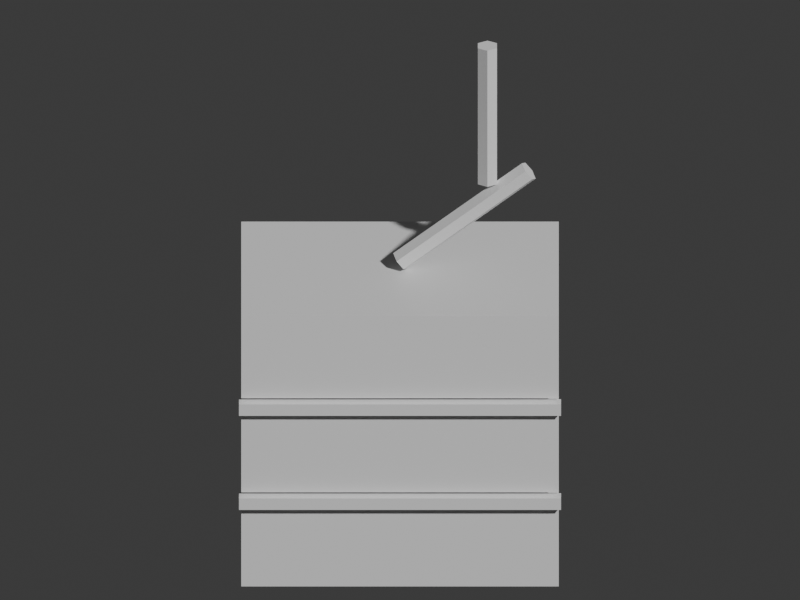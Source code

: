 # Source: writing_inro.blend  (saved by Blender 5.2.45; exported with 4.5.12 LTS)
import bpy
from mathutils import Matrix  # noqa: F401  (used for matrix-valued properties, if any)

bpy.ops.wm.read_factory_settings(use_empty=True)
scene = bpy.context.scene
scene.name = 'Scene'

# ---- collections
col_collection = bpy.data.collections.new('Collection'); scene.collection.children.link(col_collection)

# ---- materials (node trees are filled in below, after node groups)
mat_indigo = bpy.data.materials.new('indigo')
mat_indigo.diffuse_color = (0.13, 0.22, 0.38, 1.0)
mat_gold = bpy.data.materials.new('gold')
mat_gold.diffuse_color = (0.88, 0.67, 0.22, 1.0)
mat_red = bpy.data.materials.new('red')
mat_red.diffuse_color = (0.78, 0.16, 0.13, 1.0)

# ---- material node trees
mat_indigo.use_nodes = True; mat_indigo.node_tree.nodes.clear()
_N = mat_indigo.node_tree.nodes; _L = mat_indigo.node_tree.links
n0 = _N.new('ShaderNodeBsdfPrincipled'); n0.name = 'Principled BSDF'; n0.location = (-200, 100)
n0.inputs[10].default_value = 0.005
n1 = _N.new('ShaderNodeOutputMaterial'); n1.name = 'Material Output'; n1.location = (200, 100)
_L.new(n0.outputs[0], n1.inputs[0])
n1.is_active_output = True
mat_gold.use_nodes = True; mat_gold.node_tree.nodes.clear()
_N = mat_gold.node_tree.nodes; _L = mat_gold.node_tree.links
n0 = _N.new('ShaderNodeBsdfPrincipled'); n0.name = 'Principled BSDF'; n0.location = (-200, 100)
n0.inputs[10].default_value = 0.005
n1 = _N.new('ShaderNodeOutputMaterial'); n1.name = 'Material Output'; n1.location = (200, 100)
_L.new(n0.outputs[0], n1.inputs[0])
n1.is_active_output = True
mat_red.use_nodes = True; mat_red.node_tree.nodes.clear()
_N = mat_red.node_tree.nodes; _L = mat_red.node_tree.links
n0 = _N.new('ShaderNodeBsdfPrincipled'); n0.name = 'Principled BSDF'; n0.location = (-200, 100)
n0.inputs[10].default_value = 0.005
n1 = _N.new('ShaderNodeOutputMaterial'); n1.name = 'Material Output'; n1.location = (200, 100)
_L.new(n0.outputs[0], n1.inputs[0])
n1.is_active_output = True

# ---- world
world_world = bpy.data.worlds.new('World'); scene.world = world_world
world_world.use_nodes = True; world_world.node_tree.nodes.clear()
_N = world_world.node_tree.nodes; _L = world_world.node_tree.links
n0 = _N.new('ShaderNodeOutputWorld'); n0.name = 'World Output'; n0.location = (200, 100)
n1 = _N.new('ShaderNodeBackground'); n1.name = 'Background'; n1.location = (-200, 100)
n1.inputs[0].default_value = (0.05088, 0.05088, 0.05088, 1.0)
_L.new(n1.outputs[0], n0.inputs[0])
n0.is_active_output = True
world_world.color = (0.05088, 0.05088, 0.05088)
world_world.sun_shadow_jitter_overblur = 0.0

# ---- cameras
cam_camera = bpy.data.cameras.new('Camera')
cam_camera.type = 'ORTHO'
cam_camera.ortho_scale = 2.45

# ---- meshes
me_cube = bpy.data.meshes.new('Cube')
me_cube.from_pydata([(-0.345, -0.225, -0.1), (-0.345, -0.225, 0.1), (-0.345, 0.225, -0.1), (-0.345, 0.225, 0.1), (0.345, -0.225, -0.1), (0.345, -0.225, 0.1), (0.345, 0.225, -0.1), (0.345, 0.225, 0.1)], [], [(0, 1, 3, 2), (2, 3, 7, 6), (6, 7, 5, 4), (4, 5, 1, 0), (2, 6, 4, 0), (7, 3, 1, 5)])
_uv = me_cube.uv_layers.new(name='UVMap')
_uv.uv.foreach_set('vector', [0.375, 0.0, 0.625, 0.0, 0.625, 0.25, 0.375, 0.25, 0.375, 0.25, 0.625, 0.25, 0.625, 0.5, 0.375, 0.5, 0.375, 0.5, 0.625, 0.5, 0.625, 0.75, 0.375, 0.75, 0.375, 0.75, 0.625, 0.75, 0.625, 1.0, 0.375, 1.0, 0.125, 0.5, 0.375, 0.5, 0.375, 0.75, 0.125, 0.75, 0.625, 0.5, 0.875, 0.5, 0.875, 0.75, 0.625, 0.75])
me_cube.materials.append(mat_indigo)
me_cube.update()
me_cube_001 = bpy.data.meshes.new('Cube.001')
me_cube_001.from_pydata([(-0.345, -0.225, -0.1), (-0.345, -0.225, 0.1), (-0.345, 0.225, -0.1), (-0.345, 0.225, 0.1), (0.345, -0.225, -0.1), (0.345, -0.225, 0.1), (0.345, 0.225, -0.1), (0.345, 0.225, 0.1)], [], [(0, 1, 3, 2), (2, 3, 7, 6), (6, 7, 5, 4), (4, 5, 1, 0), (2, 6, 4, 0), (7, 3, 1, 5)])
_uv = me_cube_001.uv_layers.new(name='UVMap')
_uv.uv.foreach_set('vector', [0.375, 0.0, 0.625, 0.0, 0.625, 0.25, 0.375, 0.25, 0.375, 0.25, 0.625, 0.25, 0.625, 0.5, 0.375, 0.5, 0.375, 0.5, 0.625, 0.5, 0.625, 0.75, 0.375, 0.75, 0.375, 0.75, 0.625, 0.75, 0.625, 1.0, 0.375, 1.0, 0.125, 0.5, 0.375, 0.5, 0.375, 0.75, 0.125, 0.75, 0.625, 0.5, 0.875, 0.5, 0.875, 0.75, 0.625, 0.75])
me_cube_001.materials.append(mat_indigo)
me_cube_001.update()
me_cube_002 = bpy.data.meshes.new('Cube.002')
me_cube_002.from_pydata([(-0.345, -0.225, -0.1), (-0.345, -0.225, 0.1), (-0.345, 0.225, -0.1), (-0.345, 0.225, 0.1), (0.345, -0.225, -0.1), (0.345, -0.225, 0.1), (0.345, 0.225, -0.1), (0.345, 0.225, 0.1)], [], [(0, 1, 3, 2), (2, 3, 7, 6), (6, 7, 5, 4), (4, 5, 1, 0), (2, 6, 4, 0), (7, 3, 1, 5)])
_uv = me_cube_002.uv_layers.new(name='UVMap')
_uv.uv.foreach_set('vector', [0.375, 0.0, 0.625, 0.0, 0.625, 0.25, 0.375, 0.25, 0.375, 0.25, 0.625, 0.25, 0.625, 0.5, 0.375, 0.5, 0.375, 0.5, 0.625, 0.5, 0.625, 0.75, 0.375, 0.75, 0.375, 0.75, 0.625, 0.75, 0.625, 1.0, 0.375, 1.0, 0.125, 0.5, 0.375, 0.5, 0.375, 0.75, 0.125, 0.75, 0.625, 0.5, 0.875, 0.5, 0.875, 0.75, 0.625, 0.75])
me_cube_002.materials.append(mat_indigo)
me_cube_002.update()
me_cube_003 = bpy.data.meshes.new('Cube.003')
me_cube_003.from_pydata([(-0.35, -0.0125, -0.014), (-0.35, -0.0125, 0.014), (-0.35, 0.0125, -0.014), (-0.35, 0.0125, 0.014), (0.35, -0.0125, -0.014), (0.35, -0.0125, 0.014), (0.35, 0.0125, -0.014), (0.35, 0.0125, 0.014)], [], [(0, 1, 3, 2), (2, 3, 7, 6), (6, 7, 5, 4), (4, 5, 1, 0), (2, 6, 4, 0), (7, 3, 1, 5)])
_uv = me_cube_003.uv_layers.new(name='UVMap')
_uv.uv.foreach_set('vector', [0.375, 0.0, 0.625, 0.0, 0.625, 0.25, 0.375, 0.25, 0.375, 0.25, 0.625, 0.25, 0.625, 0.5, 0.375, 0.5, 0.375, 0.5, 0.625, 0.5, 0.625, 0.75, 0.375, 0.75, 0.375, 0.75, 0.625, 0.75, 0.625, 1.0, 0.375, 1.0, 0.125, 0.5, 0.375, 0.5, 0.375, 0.75, 0.125, 0.75, 0.625, 0.5, 0.875, 0.5, 0.875, 0.75, 0.625, 0.75])
me_cube_003.materials.append(mat_gold)
me_cube_003.update()
me_cube_004 = bpy.data.meshes.new('Cube.004')
me_cube_004.from_pydata([(-0.35, -0.0125, -0.014), (-0.35, -0.0125, 0.014), (-0.35, 0.0125, -0.014), (-0.35, 0.0125, 0.014), (0.35, -0.0125, -0.014), (0.35, -0.0125, 0.014), (0.35, 0.0125, -0.014), (0.35, 0.0125, 0.014)], [], [(0, 1, 3, 2), (2, 3, 7, 6), (6, 7, 5, 4), (4, 5, 1, 0), (2, 6, 4, 0), (7, 3, 1, 5)])
_uv = me_cube_004.uv_layers.new(name='UVMap')
_uv.uv.foreach_set('vector', [0.375, 0.0, 0.625, 0.0, 0.625, 0.25, 0.375, 0.25, 0.375, 0.25, 0.625, 0.25, 0.625, 0.5, 0.375, 0.5, 0.375, 0.5, 0.625, 0.5, 0.625, 0.75, 0.375, 0.75, 0.375, 0.75, 0.625, 0.75, 0.625, 1.0, 0.375, 1.0, 0.125, 0.5, 0.375, 0.5, 0.375, 0.75, 0.125, 0.75, 0.625, 0.5, 0.875, 0.5, 0.875, 0.75, 0.625, 0.75])
me_cube_004.materials.append(mat_gold)
me_cube_004.update()
me_cylinder = bpy.data.meshes.new('Cylinder')
me_cylinder.from_pydata([(0.0, 0.024, -0.178), (0.0, 0.024, 0.178), (0.02078, 0.012, -0.178), (0.02078, 0.012, 0.178), (0.02078, -0.012, -0.178), (0.02078, -0.012, 0.178), (0.0, -0.024, -0.178), (0.0, -0.024, 0.178), (-0.02078, -0.012, -0.178), (-0.02078, -0.012, 0.178), (-0.02078, 0.012, -0.178), (-0.02078, 0.012, 0.178)], [], [(0, 1, 3, 2), (2, 3, 5, 4), (4, 5, 7, 6), (6, 7, 9, 8), (3, 1, 11, 9, 7, 5), (8, 9, 11, 10), (10, 11, 1, 0), (0, 2, 4, 6, 8, 10)])
_uv = me_cylinder.uv_layers.new(name='UVMap')
_uv.uv.foreach_set('vector', [1.0, 0.5, 1.0, 1.0, 0.8333, 1.0, 0.8333, 0.5, 0.8333, 0.5, 0.8333, 1.0, 0.6667, 1.0, 0.6667, 0.5, 0.6667, 0.5, 0.6667, 1.0, 0.5, 1.0, 0.5, 0.5, 0.5, 0.5, 0.5, 1.0, 0.3333, 1.0, 0.3333, 0.5, 0.4578, 0.37, 0.25, 0.49, 0.04215, 0.37, 0.04215, 0.13, 0.25, 0.01, 0.4578, 0.13, 0.3333, 0.5, 0.3333, 1.0, 0.1667, 1.0, 0.1667, 0.5, 0.1667, 0.5, 0.1667, 1.0, -8.941e-08, 1.0, -8.941e-08, 0.5, 0.75, 0.49, 0.9578, 0.37, 0.9578, 0.13, 0.75, 0.01, 0.5422, 0.13, 0.5422, 0.37])
me_cylinder.materials.append(mat_red)
me_cylinder.update()
me_cylinder_001 = bpy.data.meshes.new('Cylinder.001')
me_cylinder_001.from_pydata([(0.0, 0.024, -0.1664), (0.0, 0.024, 0.1664), (0.02078, 0.012, -0.1664), (0.02078, 0.012, 0.1664), (0.02078, -0.012, -0.1664), (0.02078, -0.012, 0.1664), (0.0, -0.024, -0.1664), (0.0, -0.024, 0.1664), (-0.02078, -0.012, -0.1664), (-0.02078, -0.012, 0.1664), (-0.02078, 0.012, -0.1664), (-0.02078, 0.012, 0.1664)], [], [(0, 1, 3, 2), (2, 3, 5, 4), (4, 5, 7, 6), (6, 7, 9, 8), (3, 1, 11, 9, 7, 5), (8, 9, 11, 10), (10, 11, 1, 0), (0, 2, 4, 6, 8, 10)])
_uv = me_cylinder_001.uv_layers.new(name='UVMap')
_uv.uv.foreach_set('vector', [1.0, 0.5, 1.0, 1.0, 0.8333, 1.0, 0.8333, 0.5, 0.8333, 0.5, 0.8333, 1.0, 0.6667, 1.0, 0.6667, 0.5, 0.6667, 0.5, 0.6667, 1.0, 0.5, 1.0, 0.5, 0.5, 0.5, 0.5, 0.5, 1.0, 0.3333, 1.0, 0.3333, 0.5, 0.4578, 0.37, 0.25, 0.49, 0.04215, 0.37, 0.04215, 0.13, 0.25, 0.01, 0.4578, 0.13, 0.3333, 0.5, 0.3333, 1.0, 0.1667, 1.0, 0.1667, 0.5, 0.1667, 0.5, 0.1667, 1.0, -8.941e-08, 1.0, -8.941e-08, 0.5, 0.75, 0.49, 0.9578, 0.37, 0.9578, 0.13, 0.75, 0.01, 0.5422, 0.13, 0.5422, 0.37])
me_cylinder_001.materials.append(mat_red)
me_cylinder_001.update()

# ---- objects
ob_inro_lacquer_compartment = bpy.data.objects.new('Inro lacquer compartment', me_cube)
ob_inro_lacquer_compartment_001 = bpy.data.objects.new('Inro lacquer compartment.001', me_cube_001)
ob_inro_lacquer_compartment_002 = bpy.data.objects.new('Inro lacquer compartment.002', me_cube_002)
ob_fine_makie_band = bpy.data.objects.new('Fine makie band', me_cube_003)
ob_fine_makie_band_001 = bpy.data.objects.new('Fine makie band.001', me_cube_004)
ob_inro_silk_cord0 = bpy.data.objects.new('Inro silk cord0', me_cylinder)
ob_inro_silk_cord1 = bpy.data.objects.new('Inro silk cord1', me_cylinder_001)
ob_turntable_camera = bpy.data.objects.new('Turntable_Camera', cam_camera)

# ---- transforms, parenting, visibility, modifiers, constraints
ob_inro_lacquer_compartment.location = (0.0, 0.01233, 0.1409)
ob_inro_lacquer_compartment.scale = (1.409, 1.409, 1.409)
ob_inro_lacquer_compartment_001.location = (0.0, 0.01233, 0.465)
ob_inro_lacquer_compartment_001.scale = (1.409, 1.409, 1.409)
ob_inro_lacquer_compartment_002.location = (0.0, 0.01233, 0.7891)
ob_inro_lacquer_compartment_002.scale = (1.409, 1.409, 1.409)
ob_fine_makie_band.location = (0.0, -0.3118, 0.2959)
ob_fine_makie_band.scale = (1.409, 1.409, 1.409)
ob_fine_makie_band_001.location = (0.0, -0.3118, 0.62)
ob_fine_makie_band_001.scale = (1.409, 1.409, 1.409)
ob_inro_silk_cord0.location = (0.1973, 0.01233, 1.113)
ob_inro_silk_cord0.rotation_euler = (0.9048, -1.148e-07, 1.571)
ob_inro_silk_cord0.scale = (1.409, 1.409, 1.409)
ob_inro_silk_cord1.location = (0.2677, 0.01233, 1.465)
ob_inro_silk_cord1.scale = (1.409, 1.409, 1.409)
ob_turntable_camera.location = (2.817e-16, -4.6, 3.2)
ob_turntable_camera.rotation_euler = (1.095, 3.154e-24, 6.123e-17)

# ---- collection membership
col_collection.objects.link(ob_inro_lacquer_compartment)
col_collection.objects.link(ob_inro_lacquer_compartment_001)
col_collection.objects.link(ob_inro_lacquer_compartment_002)
col_collection.objects.link(ob_fine_makie_band)
col_collection.objects.link(ob_fine_makie_band_001)
col_collection.objects.link(ob_inro_silk_cord0)
col_collection.objects.link(ob_inro_silk_cord1)
col_collection.objects.link(ob_turntable_camera)

# ---- scene / render settings (as saved in the file)
scene.camera = ob_turntable_camera
scene.frame_start = 1; scene.frame_end = 144; scene.frame_set(144)
scene.render.engine = 'BLENDER_WORKBENCH'
scene.render.resolution_x = 400
scene.render.resolution_y = 300
scene.render.bake_bias = 0.0
scene.render.bake_samples = 0
scene.render.compositor_device = 'GPU'
scene.eevee.use_volume_custom_range = False
scene.eevee.fast_gi_thickness_near = 0.1
scene.eevee.fast_gi_thickness_far = 0.0
scene.eevee.ray_tracing_options.screen_trace_thickness = 0.1
bpy.context.view_layer.update()

# ---- added for rendering (the .blend has no usable light): sun
light_auto_sun = bpy.data.lights.new('AutoSun', 'SUN')
light_auto_sun.energy = 3.0
light_auto_sun.angle = 0.0523599
ob_auto_sun = bpy.data.objects.new('AutoSun', light_auto_sun)
scene.collection.objects.link(ob_auto_sun)
ob_auto_sun.rotation_euler = (0.872665, 0.174533, 0.523599)
bpy.context.view_layer.update()
